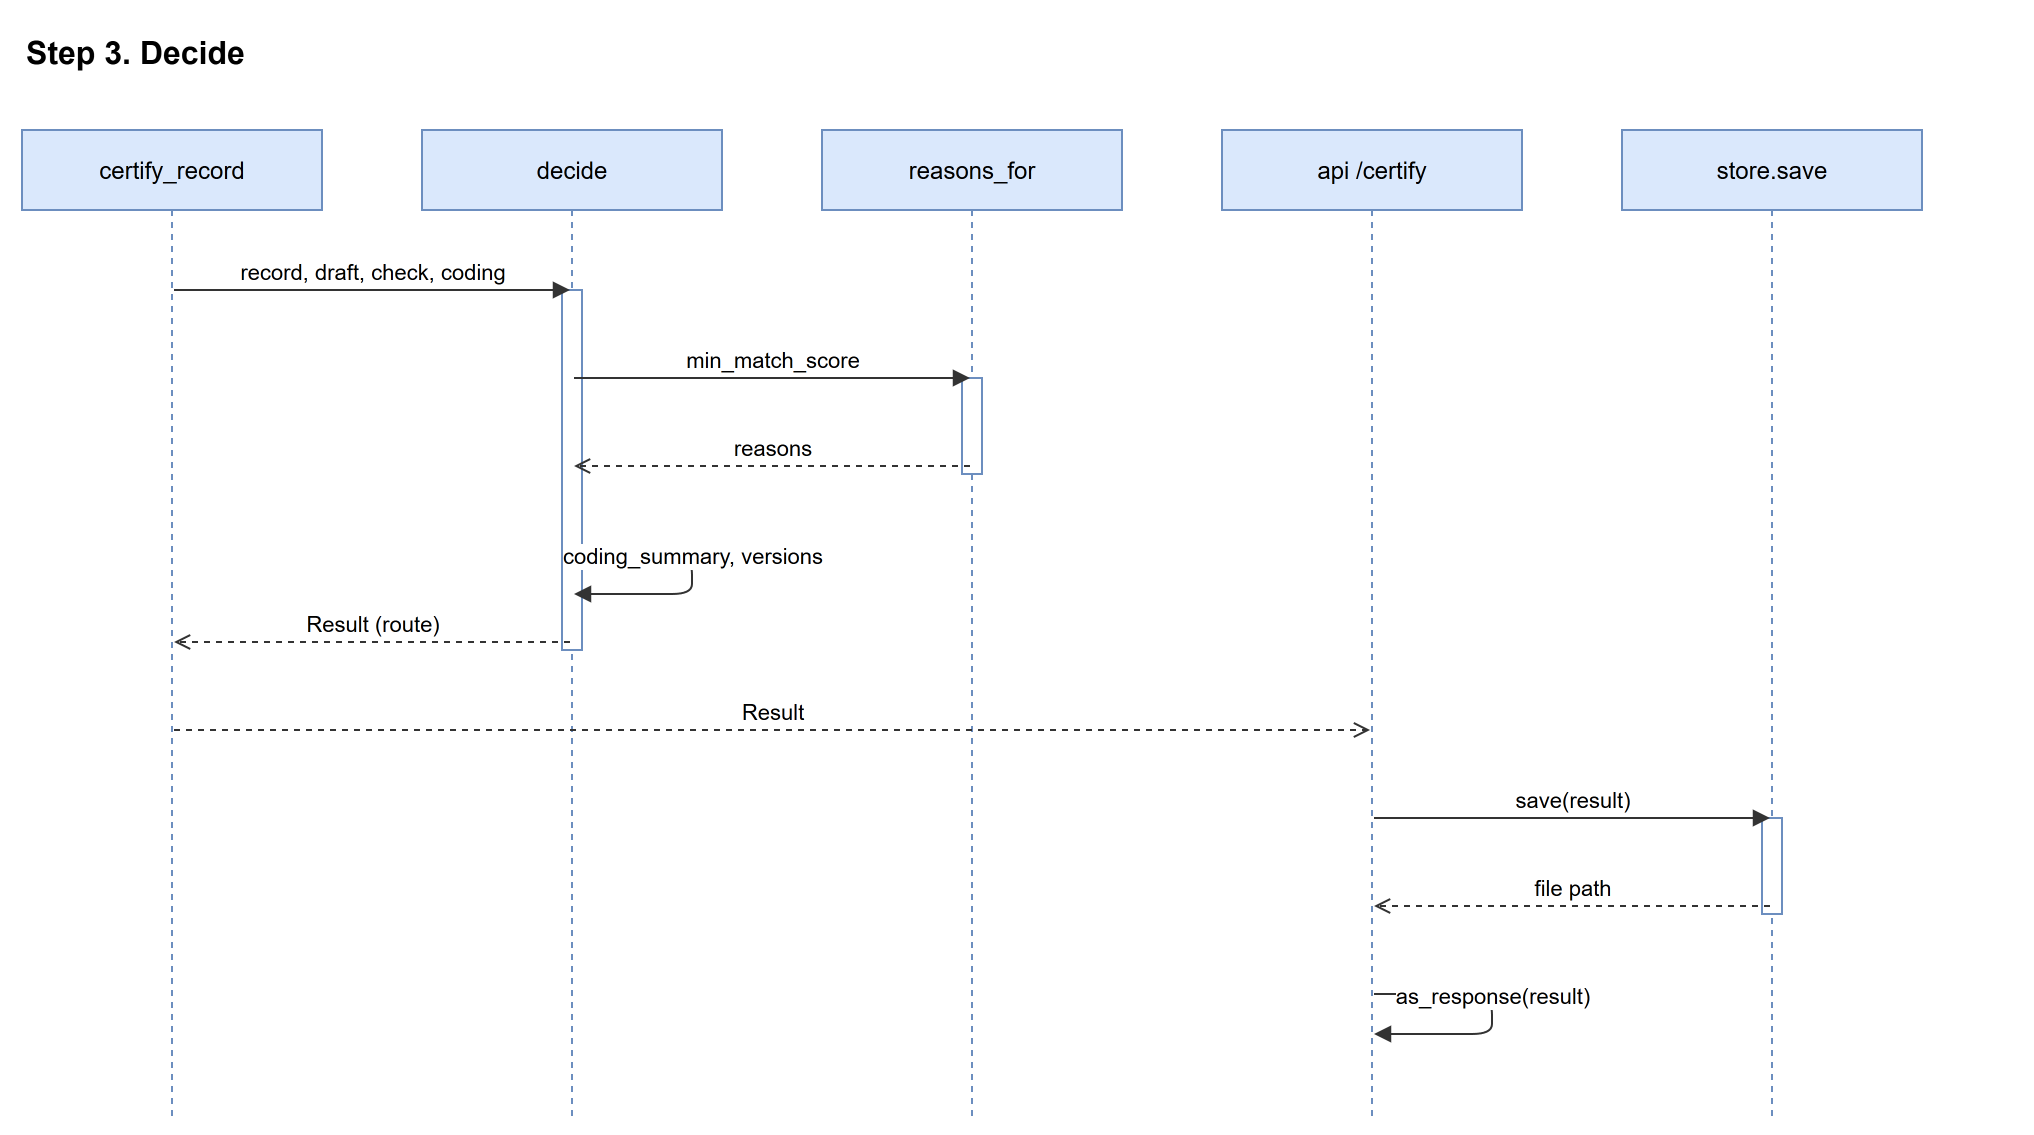

The diagram above was exported from draw.io. Its source (the exported page's mxGraphModel, read from the mxfile embedded in the PNG):
<mxGraphModel>
  <root>
    <mxCell id="0" />
    <mxCell id="1" parent="0" />
    <mxCell id="2" value="certify_record" style="shape=umlLifeline;perimeter=lifelinePerimeter;whiteSpace=wrap;html=1;container=0;collapsible=0;recursiveResize=0;outlineConnect=0;size=40;fillColor=#dae8fc;strokeColor=#6c8ebf;" vertex="1" parent="1">
      <mxGeometry x="40" y="70" width="150" height="496" as="geometry" />
    </mxCell>
    <mxCell id="3" value="decide" style="shape=umlLifeline;perimeter=lifelinePerimeter;whiteSpace=wrap;html=1;container=0;collapsible=0;recursiveResize=0;outlineConnect=0;size=40;fillColor=#dae8fc;strokeColor=#6c8ebf;" vertex="1" parent="1">
      <mxGeometry x="240" y="70" width="150" height="496" as="geometry" />
    </mxCell>
    <mxCell id="4" value="reasons_for" style="shape=umlLifeline;perimeter=lifelinePerimeter;whiteSpace=wrap;html=1;container=0;collapsible=0;recursiveResize=0;outlineConnect=0;size=40;fillColor=#dae8fc;strokeColor=#6c8ebf;" vertex="1" parent="1">
      <mxGeometry x="440" y="70" width="150" height="496" as="geometry" />
    </mxCell>
    <mxCell id="5" value="api /certify" style="shape=umlLifeline;perimeter=lifelinePerimeter;whiteSpace=wrap;html=1;container=0;collapsible=0;recursiveResize=0;outlineConnect=0;size=40;fillColor=#dae8fc;strokeColor=#6c8ebf;" vertex="1" parent="1">
      <mxGeometry x="640" y="70" width="150" height="496" as="geometry" />
    </mxCell>
    <mxCell id="6" value="store.save" style="shape=umlLifeline;perimeter=lifelinePerimeter;whiteSpace=wrap;html=1;container=0;collapsible=0;recursiveResize=0;outlineConnect=0;size=40;fillColor=#dae8fc;strokeColor=#6c8ebf;" vertex="1" parent="1">
      <mxGeometry x="840" y="70" width="150" height="496" as="geometry" />
    </mxCell>
    <mxCell id="7" value="Step 3. Decide" style="text;html=1;fontSize=16;fontStyle=1;" vertex="1" parent="1">
      <mxGeometry x="40" y="15" width="1000" height="30" as="geometry" />
    </mxCell>
    <mxCell id="8" value="" style="html=1;points=[];perimeter=orthogonalPerimeter;fillColor=#ffffff;strokeColor=#6c8ebf;" vertex="1" parent="1">
      <mxGeometry x="310" y="150" width="10" height="180" as="geometry" />
    </mxCell>
    <mxCell id="9" value="" style="html=1;points=[];perimeter=orthogonalPerimeter;fillColor=#ffffff;strokeColor=#6c8ebf;" vertex="1" parent="1">
      <mxGeometry x="510" y="194" width="10" height="48" as="geometry" />
    </mxCell>
    <mxCell id="10" value="" style="html=1;points=[];perimeter=orthogonalPerimeter;fillColor=#ffffff;strokeColor=#6c8ebf;" vertex="1" parent="1">
      <mxGeometry x="910" y="414" width="10" height="48" as="geometry" />
    </mxCell>
    <mxCell id="11" value="" style="strokeColor=none;fillColor=none;" vertex="1" parent="1">
      <mxGeometry x="114" y="149" width="2" height="2" as="geometry" />
    </mxCell>
    <mxCell id="12" value="" style="strokeColor=none;fillColor=none;" vertex="1" parent="1">
      <mxGeometry x="314" y="149" width="2" height="2" as="geometry" />
    </mxCell>
    <mxCell id="13" value="record, draft, check, coding" style="edgeStyle=none;html=1;rounded=1;endArrow=block;strokeColor=#333333;verticalAlign=bottom;fontSize=11;" edge="1" parent="1" source="11" target="12">
      <mxGeometry relative="1" as="geometry" />
    </mxCell>
    <mxCell id="14" value="" style="strokeColor=none;fillColor=none;" vertex="1" parent="1">
      <mxGeometry x="314" y="193" width="2" height="2" as="geometry" />
    </mxCell>
    <mxCell id="15" value="" style="strokeColor=none;fillColor=none;" vertex="1" parent="1">
      <mxGeometry x="514" y="193" width="2" height="2" as="geometry" />
    </mxCell>
    <mxCell id="16" value="min_match_score" style="edgeStyle=none;html=1;rounded=1;endArrow=block;strokeColor=#333333;verticalAlign=bottom;fontSize=11;" edge="1" parent="1" source="14" target="15">
      <mxGeometry relative="1" as="geometry" />
    </mxCell>
    <mxCell id="17" value="" style="strokeColor=none;fillColor=none;" vertex="1" parent="1">
      <mxGeometry x="514" y="237" width="2" height="2" as="geometry" />
    </mxCell>
    <mxCell id="18" value="" style="strokeColor=none;fillColor=none;" vertex="1" parent="1">
      <mxGeometry x="314" y="237" width="2" height="2" as="geometry" />
    </mxCell>
    <mxCell id="19" value="reasons" style="edgeStyle=none;html=1;rounded=1;endArrow=block;strokeColor=#333333;verticalAlign=bottom;fontSize=11;dashed=1;endArrow=open;" edge="1" parent="1" source="17" target="18">
      <mxGeometry relative="1" as="geometry" />
    </mxCell>
    <mxCell id="20" value="" style="strokeColor=none;fillColor=none;" vertex="1" parent="1">
      <mxGeometry x="314" y="281" width="2" height="2" as="geometry" />
    </mxCell>
    <mxCell id="21" value="" style="strokeColor=none;fillColor=none;" vertex="1" parent="1">
      <mxGeometry x="314" y="301" width="2" height="2" as="geometry" />
    </mxCell>
    <mxCell id="22" value="coding_summary, versions" style="edgeStyle=none;html=1;rounded=1;endArrow=block;strokeColor=#333333;verticalAlign=bottom;fontSize=11;" edge="1" parent="1" source="20" target="21">
      <mxGeometry relative="1" as="geometry">
        <Array as="points">
          <mxPoint x="375" y="282" />
          <mxPoint x="375" y="302" />
        </Array>
      </mxGeometry>
    </mxCell>
    <mxCell id="23" value="" style="strokeColor=none;fillColor=none;" vertex="1" parent="1">
      <mxGeometry x="314" y="325" width="2" height="2" as="geometry" />
    </mxCell>
    <mxCell id="24" value="" style="strokeColor=none;fillColor=none;" vertex="1" parent="1">
      <mxGeometry x="114" y="325" width="2" height="2" as="geometry" />
    </mxCell>
    <mxCell id="25" value="Result (route)" style="edgeStyle=none;html=1;rounded=1;endArrow=block;strokeColor=#333333;verticalAlign=bottom;fontSize=11;dashed=1;endArrow=open;" edge="1" parent="1" source="23" target="24">
      <mxGeometry relative="1" as="geometry" />
    </mxCell>
    <mxCell id="26" value="" style="strokeColor=none;fillColor=none;" vertex="1" parent="1">
      <mxGeometry x="114" y="369" width="2" height="2" as="geometry" />
    </mxCell>
    <mxCell id="27" value="" style="strokeColor=none;fillColor=none;" vertex="1" parent="1">
      <mxGeometry x="714" y="369" width="2" height="2" as="geometry" />
    </mxCell>
    <mxCell id="28" value="Result" style="edgeStyle=none;html=1;rounded=1;endArrow=block;strokeColor=#333333;verticalAlign=bottom;fontSize=11;dashed=1;endArrow=open;" edge="1" parent="1" source="26" target="27">
      <mxGeometry relative="1" as="geometry" />
    </mxCell>
    <mxCell id="29" value="" style="strokeColor=none;fillColor=none;" vertex="1" parent="1">
      <mxGeometry x="714" y="413" width="2" height="2" as="geometry" />
    </mxCell>
    <mxCell id="30" value="" style="strokeColor=none;fillColor=none;" vertex="1" parent="1">
      <mxGeometry x="914" y="413" width="2" height="2" as="geometry" />
    </mxCell>
    <mxCell id="31" value="save(result)" style="edgeStyle=none;html=1;rounded=1;endArrow=block;strokeColor=#333333;verticalAlign=bottom;fontSize=11;" edge="1" parent="1" source="29" target="30">
      <mxGeometry relative="1" as="geometry" />
    </mxCell>
    <mxCell id="32" value="" style="strokeColor=none;fillColor=none;" vertex="1" parent="1">
      <mxGeometry x="914" y="457" width="2" height="2" as="geometry" />
    </mxCell>
    <mxCell id="33" value="" style="strokeColor=none;fillColor=none;" vertex="1" parent="1">
      <mxGeometry x="714" y="457" width="2" height="2" as="geometry" />
    </mxCell>
    <mxCell id="34" value="file path" style="edgeStyle=none;html=1;rounded=1;endArrow=block;strokeColor=#333333;verticalAlign=bottom;fontSize=11;dashed=1;endArrow=open;" edge="1" parent="1" source="32" target="33">
      <mxGeometry relative="1" as="geometry" />
    </mxCell>
    <mxCell id="35" value="" style="strokeColor=none;fillColor=none;" vertex="1" parent="1">
      <mxGeometry x="714" y="501" width="2" height="2" as="geometry" />
    </mxCell>
    <mxCell id="36" value="" style="strokeColor=none;fillColor=none;" vertex="1" parent="1">
      <mxGeometry x="714" y="521" width="2" height="2" as="geometry" />
    </mxCell>
    <mxCell id="37" value="as_response(result)" style="edgeStyle=none;html=1;rounded=1;endArrow=block;strokeColor=#333333;verticalAlign=bottom;fontSize=11;" edge="1" parent="1" source="35" target="36">
      <mxGeometry relative="1" as="geometry">
        <Array as="points">
          <mxPoint x="775" y="502" />
          <mxPoint x="775" y="522" />
        </Array>
      </mxGeometry>
    </mxCell>
  </root>
</mxGraphModel>